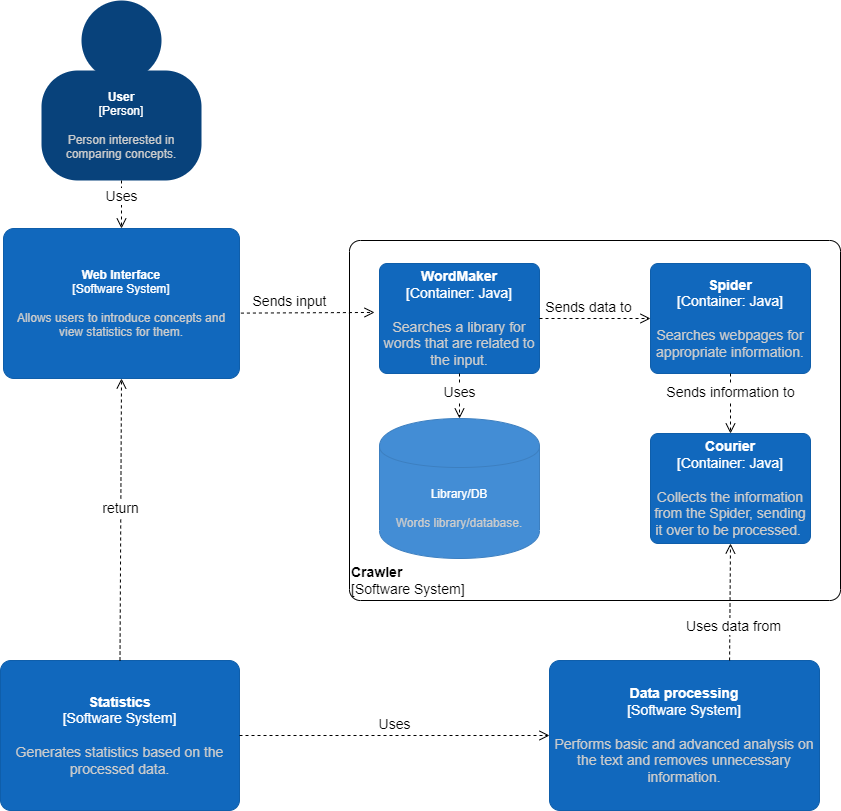

The diagram above was exported from draw.io. Its source (the exported page's mxGraphModel, read from the mxfile embedded in the PNG):
<mxGraphModel dx="1422" dy="857" grid="1" gridSize="10" guides="1" tooltips="1" connect="1" arrows="1" fold="1" page="1" pageScale="1" pageWidth="827" pageHeight="1169" math="0" shadow="0">
  <root>
    <mxCell id="WIyWlLk6GJQsqaUBKTNV-0" />
    <mxCell id="WIyWlLk6GJQsqaUBKTNV-1" parent="WIyWlLk6GJQsqaUBKTNV-0" />
    <mxCell id="lyWaeV8G_kosb5VxgabU-0" value="" style="group;rounded=0;labelBackgroundColor=none;fillColor=none;fontColor=#ffffff;align=center;html=1;" parent="WIyWlLk6GJQsqaUBKTNV-1" vertex="1" connectable="0">
      <mxGeometry x="42" y="20" width="160" height="180" as="geometry" />
      <C4Person as="c4" />
    </mxCell>
    <object label="&lt;b&gt;User&lt;/b&gt;&lt;br&gt;&lt;div&gt;[Person]&lt;/div&gt;&lt;div&gt;&lt;br&gt;&lt;/div&gt;&lt;div&gt;&lt;font color=&quot;#cccccc&quot;&gt;Person interested in comparing concepts.&lt;/font&gt;&lt;/div&gt;" placeholders="1" c4Name="name" c4Type="body" c4Description="Description" id="lyWaeV8G_kosb5VxgabU-1">
      <mxCell style="rounded=1;whiteSpace=wrap;html=1;labelBackgroundColor=none;fillColor=#08427b;fontColor=#ffffff;align=center;arcSize=33;strokeColor=3c7fc0;" parent="lyWaeV8G_kosb5VxgabU-0" vertex="1">
        <mxGeometry y="70" width="160" height="110" as="geometry" />
        <C4Person as="c4" />
      </mxCell>
    </object>
    <mxCell id="lyWaeV8G_kosb5VxgabU-2" value="" style="ellipse;whiteSpace=wrap;html=1;aspect=fixed;rounded=0;labelBackgroundColor=none;fillColor=#08427b;fontSize=12;fontColor=#ffffff;align=center;strokeColor=3c7fc0;" parent="lyWaeV8G_kosb5VxgabU-0" vertex="1">
      <mxGeometry x="40" width="80" height="80" as="geometry" />
      <C4Person as="c4" />
    </mxCell>
    <object label="&lt;b&gt;Web Interface&lt;/b&gt;&lt;div&gt;[Software System]&lt;/div&gt;&lt;div&gt;&lt;br&gt;&lt;/div&gt;&lt;div&gt;&lt;font color=&quot;#cccccc&quot;&gt;Allows users to introduce concepts and view statistics for them.&lt;/font&gt;&lt;/div&gt;" placeholders="1" c4Name="name" c4Type="SoftwareSystem" c4Description="Description" id="lyWaeV8G_kosb5VxgabU-3">
      <mxCell style="rounded=1;whiteSpace=wrap;html=1;labelBackgroundColor=none;fillColor=#1168bd;fontColor=#ffffff;align=center;arcSize=7;strokeColor=#0f5eaa;" parent="WIyWlLk6GJQsqaUBKTNV-1" vertex="1">
        <mxGeometry x="4" y="248" width="236" height="150" as="geometry" />
        <C4SoftwareSystem as="c4" />
      </mxCell>
    </object>
    <mxCell id="lyWaeV8G_kosb5VxgabU-4" value="&lt;font style=&quot;font-size: 14px&quot;&gt;Uses&lt;/font&gt;" style="html=1;verticalAlign=bottom;endArrow=open;dashed=1;endSize=8;rounded=0;exitX=0.5;exitY=1;exitDx=0;exitDy=0;" parent="WIyWlLk6GJQsqaUBKTNV-1" source="lyWaeV8G_kosb5VxgabU-1" target="lyWaeV8G_kosb5VxgabU-3" edge="1">
      <mxGeometry x="0.1429" relative="1" as="geometry">
        <mxPoint x="500" y="410" as="sourcePoint" />
        <mxPoint x="420" y="410" as="targetPoint" />
        <Array as="points" />
        <mxPoint as="offset" />
      </mxGeometry>
    </mxCell>
    <object label="&lt;div style=&quot;text-align: left&quot;&gt;&lt;b&gt;Crawler&lt;/b&gt;&lt;/div&gt;&lt;div style=&quot;text-align: left&quot;&gt;[Software System]&lt;/div&gt;" placeholders="1" c4Name="name" c4Type="ExecutionEnvironment" c4Application="applicationAndVersion" id="lyWaeV8G_kosb5VxgabU-5">
      <mxCell style="rounded=1;whiteSpace=wrap;html=1;labelBackgroundColor=none;fillColor=#ffffff;fontColor=#000000;align=left;arcSize=3;strokeColor=#000000;verticalAlign=bottom;fontSize=14;" parent="WIyWlLk6GJQsqaUBKTNV-1" vertex="1">
        <mxGeometry x="350" y="260" width="491" height="360" as="geometry" />
        <C4ExecutionEnvironment as="c4" />
      </mxCell>
    </object>
    <mxCell id="lyWaeV8G_kosb5VxgabU-6" value="Sends input" style="html=1;verticalAlign=bottom;endArrow=open;dashed=1;endSize=8;rounded=0;fontSize=14;exitX=1.006;exitY=0.564;exitDx=0;exitDy=0;exitPerimeter=0;entryX=-0.031;entryY=0.445;entryDx=0;entryDy=0;entryPerimeter=0;" parent="WIyWlLk6GJQsqaUBKTNV-1" source="lyWaeV8G_kosb5VxgabU-3" target="lyWaeV8G_kosb5VxgabU-8" edge="1">
      <mxGeometry x="-0.2728" relative="1" as="geometry">
        <mxPoint x="610" y="490" as="sourcePoint" />
        <mxPoint x="340" y="332" as="targetPoint" />
        <mxPoint as="offset" />
      </mxGeometry>
    </mxCell>
    <object label="&lt;b&gt;WordMaker&lt;/b&gt;&lt;br&gt;[Container: Java]&lt;br&gt;&lt;br&gt;&lt;div&gt;&lt;font color=&quot;#cccccc&quot;&gt;Searches a library for words that are related to the input.&lt;/font&gt;&lt;/div&gt;" placeholders="1" c4Name="name" c4Type="SoftwareSystem" c4Description="Description" id="lyWaeV8G_kosb5VxgabU-8">
      <mxCell style="rounded=1;whiteSpace=wrap;html=1;labelBackgroundColor=none;fillColor=#1168bd;fontColor=#ffffff;align=center;arcSize=7;strokeColor=#0f5eaa;fontSize=14;" parent="WIyWlLk6GJQsqaUBKTNV-1" vertex="1">
        <mxGeometry x="380" y="283" width="160" height="110" as="geometry" />
        <C4SoftwareSystem as="c4" />
      </mxCell>
    </object>
    <object label="&lt;b&gt;Spider&lt;br&gt;&lt;/b&gt;[Container: Java]&lt;b&gt;&lt;br&gt;&lt;/b&gt;&lt;div&gt;&lt;br&gt;&lt;/div&gt;&lt;div&gt;&lt;font color=&quot;#cccccc&quot;&gt;Searches webpages for appropriate information.&lt;/font&gt;&lt;/div&gt;" placeholders="1" c4Name="name" c4Type="SoftwareSystem" c4Description="Description" id="lyWaeV8G_kosb5VxgabU-9">
      <mxCell style="rounded=1;whiteSpace=wrap;html=1;labelBackgroundColor=none;fillColor=#1168bd;fontColor=#ffffff;align=center;arcSize=7;strokeColor=#0f5eaa;fontSize=14;" parent="WIyWlLk6GJQsqaUBKTNV-1" vertex="1">
        <mxGeometry x="651" y="283" width="160" height="110" as="geometry" />
        <C4SoftwareSystem as="c4" />
      </mxCell>
    </object>
    <mxCell id="lyWaeV8G_kosb5VxgabU-10" value="Sends data to" style="html=1;verticalAlign=bottom;endArrow=open;dashed=1;endSize=8;rounded=0;fontSize=14;exitX=1;exitY=0.5;exitDx=0;exitDy=0;entryX=0;entryY=0.5;entryDx=0;entryDy=0;" parent="WIyWlLk6GJQsqaUBKTNV-1" source="lyWaeV8G_kosb5VxgabU-8" target="lyWaeV8G_kosb5VxgabU-9" edge="1">
      <mxGeometry x="-0.1111" relative="1" as="geometry">
        <mxPoint x="607" y="483" as="sourcePoint" />
        <mxPoint x="527" y="483" as="targetPoint" />
        <mxPoint as="offset" />
      </mxGeometry>
    </mxCell>
    <object label="&lt;b&gt;Courier&lt;br&gt;&lt;/b&gt;&lt;div&gt;[Container: Java]&lt;br&gt;&lt;/div&gt;&lt;div&gt;&lt;br&gt;&lt;/div&gt;&lt;div&gt;&lt;font color=&quot;#cccccc&quot;&gt;Collects the information from the Spider, sending it over to be processed.&lt;/font&gt;&amp;nbsp;&lt;/div&gt;" placeholders="1" c4Name="name" c4Type="SoftwareSystem" c4Description="Description" id="lyWaeV8G_kosb5VxgabU-11">
      <mxCell style="rounded=1;whiteSpace=wrap;html=1;labelBackgroundColor=none;fillColor=#1168bd;fontColor=#ffffff;align=center;arcSize=7;strokeColor=#0f5eaa;fontSize=14;" parent="WIyWlLk6GJQsqaUBKTNV-1" vertex="1">
        <mxGeometry x="651" y="453" width="160" height="110" as="geometry" />
        <C4SoftwareSystem as="c4" />
      </mxCell>
    </object>
    <mxCell id="lyWaeV8G_kosb5VxgabU-12" value="Sends information to" style="html=1;verticalAlign=bottom;endArrow=open;dashed=1;endSize=8;rounded=0;fontSize=14;exitX=0.5;exitY=1;exitDx=0;exitDy=0;entryX=0.5;entryY=0;entryDx=0;entryDy=0;" parent="WIyWlLk6GJQsqaUBKTNV-1" source="lyWaeV8G_kosb5VxgabU-9" target="lyWaeV8G_kosb5VxgabU-11" edge="1">
      <mxGeometry relative="1" as="geometry">
        <mxPoint x="635" y="463" as="sourcePoint" />
        <mxPoint x="555" y="463" as="targetPoint" />
        <mxPoint as="offset" />
      </mxGeometry>
    </mxCell>
    <object label="&lt;span&gt;Library/DB&lt;/span&gt;&lt;div&gt;&lt;br&gt;&lt;/div&gt;&lt;div&gt;&lt;font color=&quot;#cccccc&quot;&gt;Words library/database.&lt;/font&gt;&lt;/div&gt;" placeholders="1" c4Type="Database" c4Technology="technology" c4Description="Description" id="lyWaeV8G_kosb5VxgabU-13">
      <mxCell style="shape=cylinder;whiteSpace=wrap;html=1;boundedLbl=1;rounded=0;labelBackgroundColor=none;fillColor=#438dd5;fontSize=12;fontColor=#ffffff;align=center;strokeColor=#3c7fc0;" parent="WIyWlLk6GJQsqaUBKTNV-1" vertex="1">
        <mxGeometry x="380" y="438" width="160" height="140" as="geometry" />
        <C4Database as="c4" />
      </mxCell>
    </object>
    <mxCell id="lyWaeV8G_kosb5VxgabU-14" value="Uses" style="html=1;verticalAlign=bottom;endArrow=open;dashed=1;endSize=8;rounded=0;fontSize=14;exitX=0.5;exitY=1;exitDx=0;exitDy=0;entryX=0.5;entryY=0;entryDx=0;entryDy=0;" parent="WIyWlLk6GJQsqaUBKTNV-1" source="lyWaeV8G_kosb5VxgabU-8" target="lyWaeV8G_kosb5VxgabU-13" edge="1">
      <mxGeometry x="0.3333" relative="1" as="geometry">
        <mxPoint x="635" y="473" as="sourcePoint" />
        <mxPoint x="555" y="473" as="targetPoint" />
        <mxPoint as="offset" />
      </mxGeometry>
    </mxCell>
    <object label="&lt;b&gt;Data processing&lt;/b&gt;&lt;br&gt;&lt;div&gt;[Software System]&lt;/div&gt;&lt;div&gt;&lt;br&gt;&lt;/div&gt;&lt;div&gt;&lt;font color=&quot;#cccccc&quot;&gt;Performs basic and advanced analysis on the text and removes unnecessary information.&lt;/font&gt;&lt;/div&gt;" placeholders="1" c4Name="name" c4Type="SoftwareSystem" c4Description="Description" id="lyWaeV8G_kosb5VxgabU-15">
      <mxCell style="rounded=1;whiteSpace=wrap;html=1;labelBackgroundColor=none;fillColor=#1168bd;fontColor=#ffffff;align=center;arcSize=7;strokeColor=#0f5eaa;fontSize=14;" parent="WIyWlLk6GJQsqaUBKTNV-1" vertex="1">
        <mxGeometry x="550" y="680" width="270" height="150" as="geometry" />
        <C4SoftwareSystem as="c4" />
      </mxCell>
    </object>
    <mxCell id="lyWaeV8G_kosb5VxgabU-16" value="&lt;font color=&quot;#000000&quot;&gt;Uses data from&lt;/font&gt;" style="html=1;verticalAlign=bottom;endArrow=open;dashed=1;endSize=8;rounded=0;fontSize=14;fontColor=#CCCCCC;exitX=0.667;exitY=0;exitDx=0;exitDy=0;entryX=0.5;entryY=1;entryDx=0;entryDy=0;exitPerimeter=0;" parent="WIyWlLk6GJQsqaUBKTNV-1" source="lyWaeV8G_kosb5VxgabU-15" target="lyWaeV8G_kosb5VxgabU-11" edge="1">
      <mxGeometry x="-0.5958" y="-4" relative="1" as="geometry">
        <mxPoint x="624.5" y="680" as="sourcePoint" />
        <mxPoint x="558" y="450" as="targetPoint" />
        <mxPoint y="1" as="offset" />
      </mxGeometry>
    </mxCell>
    <object label="&lt;b&gt;Statistics&lt;/b&gt;&lt;br&gt;&lt;div&gt;[Software System]&lt;/div&gt;&lt;div&gt;&lt;br&gt;&lt;/div&gt;&lt;div&gt;&lt;font color=&quot;#cccccc&quot;&gt;Generates statistics based on the processed data.&lt;/font&gt;&lt;/div&gt;" placeholders="1" c4Name="name" c4Type="SoftwareSystem" c4Description="Description" id="lyWaeV8G_kosb5VxgabU-17">
      <mxCell style="rounded=1;whiteSpace=wrap;html=1;labelBackgroundColor=none;fillColor=#1168bd;fontColor=#ffffff;align=center;arcSize=7;strokeColor=#0f5eaa;fontSize=14;" parent="WIyWlLk6GJQsqaUBKTNV-1" vertex="1">
        <mxGeometry x="1" y="680" width="239" height="150" as="geometry" />
        <C4SoftwareSystem as="c4" />
      </mxCell>
    </object>
    <mxCell id="lyWaeV8G_kosb5VxgabU-18" value="&lt;font color=&quot;#000000&quot;&gt;Uses&lt;/font&gt;" style="html=1;verticalAlign=bottom;endArrow=open;dashed=1;endSize=8;rounded=0;fontSize=14;fontColor=#CCCCCC;exitX=1;exitY=0.5;exitDx=0;exitDy=0;entryX=0;entryY=0.5;entryDx=0;entryDy=0;" parent="WIyWlLk6GJQsqaUBKTNV-1" source="lyWaeV8G_kosb5VxgabU-17" target="lyWaeV8G_kosb5VxgabU-15" edge="1">
      <mxGeometry relative="1" as="geometry">
        <mxPoint x="390" y="730" as="sourcePoint" />
        <mxPoint x="310" y="730" as="targetPoint" />
      </mxGeometry>
    </mxCell>
    <mxCell id="lyWaeV8G_kosb5VxgabU-19" value="return" style="html=1;verticalAlign=bottom;endArrow=open;dashed=1;endSize=8;rounded=0;fontSize=14;fontColor=#000000;exitX=0.5;exitY=0;exitDx=0;exitDy=0;entryX=0.5;entryY=1;entryDx=0;entryDy=0;" parent="WIyWlLk6GJQsqaUBKTNV-1" source="lyWaeV8G_kosb5VxgabU-17" target="lyWaeV8G_kosb5VxgabU-3" edge="1">
      <mxGeometry relative="1" as="geometry">
        <mxPoint x="511" y="460" as="sourcePoint" />
        <mxPoint x="431" y="460" as="targetPoint" />
      </mxGeometry>
    </mxCell>
  </root>
</mxGraphModel>